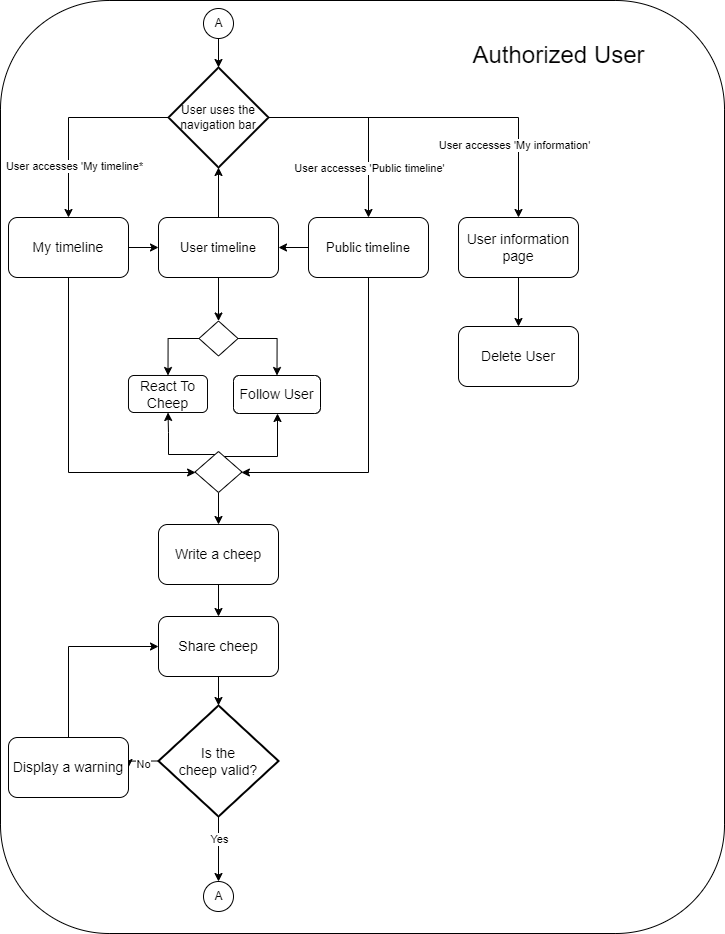

The diagram above was exported from draw.io. Its source (the exported page's mxGraphModel, read from the mxfile embedded in the PNG):
<mxGraphModel dx="788" dy="1640" grid="0" gridSize="10" guides="1" tooltips="1" connect="1" arrows="1" fold="1" page="0" pageScale="1" pageWidth="1100" pageHeight="850" math="0" shadow="0">
  <root>
    <mxCell id="0" />
    <mxCell id="1" parent="0" />
    <mxCell id="2" value="" style="rounded=1;whiteSpace=wrap;html=1;" vertex="1" parent="1">
      <mxGeometry x="800" y="93" width="724" height="933" as="geometry" />
    </mxCell>
    <mxCell id="3" value="A" style="ellipse;html=1;" vertex="1" parent="1">
      <mxGeometry x="1003" y="101" width="30" height="30" as="geometry" />
    </mxCell>
    <mxCell id="4" value="&lt;font style=&quot;font-size: 13px;&quot;&gt;User timeline&lt;/font&gt;" style="rounded=1;whiteSpace=wrap;html=1;" vertex="1" parent="1">
      <mxGeometry x="958" y="310" width="120" height="60" as="geometry" />
    </mxCell>
    <mxCell id="5" style="edgeStyle=orthogonalEdgeStyle;rounded=0;orthogonalLoop=1;jettySize=auto;html=1;exitX=1;exitY=0.5;exitDx=0;exitDy=0;entryX=0;entryY=0.5;entryDx=0;entryDy=0;" edge="1" source="7" target="4" parent="1">
      <mxGeometry relative="1" as="geometry" />
    </mxCell>
    <mxCell id="6" style="edgeStyle=orthogonalEdgeStyle;rounded=0;orthogonalLoop=1;jettySize=auto;html=1;exitX=0.5;exitY=1;exitDx=0;exitDy=0;" edge="1" source="7" target="37" parent="1">
      <mxGeometry relative="1" as="geometry">
        <mxPoint x="958" y="581" as="targetPoint" />
        <Array as="points">
          <mxPoint x="868" y="565" />
        </Array>
      </mxGeometry>
    </mxCell>
    <mxCell id="7" value="&lt;font style=&quot;font-size: 14px;&quot;&gt;My timeline&lt;/font&gt;" style="rounded=1;whiteSpace=wrap;html=1;" vertex="1" parent="1">
      <mxGeometry x="808" y="310" width="120" height="60" as="geometry" />
    </mxCell>
    <mxCell id="8" style="edgeStyle=orthogonalEdgeStyle;rounded=0;orthogonalLoop=1;jettySize=auto;html=1;exitX=0.5;exitY=1;exitDx=0;exitDy=0;entryX=0.5;entryY=0;entryDx=0;entryDy=0;" edge="1" source="9" target="10" parent="1">
      <mxGeometry relative="1" as="geometry" />
    </mxCell>
    <mxCell id="9" value="&lt;font style=&quot;font-size: 14px;&quot;&gt;Write a cheep&lt;/font&gt;" style="rounded=1;whiteSpace=wrap;html=1;" vertex="1" parent="1">
      <mxGeometry x="958" y="617" width="120" height="60" as="geometry" />
    </mxCell>
    <mxCell id="10" value="&lt;font style=&quot;font-size: 14px;&quot;&gt;Share cheep&lt;/font&gt;" style="rounded=1;whiteSpace=wrap;html=1;" vertex="1" parent="1">
      <mxGeometry x="958" y="709" width="120" height="60" as="geometry" />
    </mxCell>
    <mxCell id="11" style="edgeStyle=orthogonalEdgeStyle;rounded=0;orthogonalLoop=1;jettySize=auto;html=1;exitX=0;exitY=0.5;exitDx=0;exitDy=0;exitPerimeter=0;entryX=1;entryY=0.5;entryDx=0;entryDy=0;" edge="1" source="15" target="17" parent="1">
      <mxGeometry relative="1" as="geometry" />
    </mxCell>
    <mxCell id="12" value="No" style="edgeLabel;html=1;align=center;verticalAlign=middle;resizable=0;points=[];" vertex="1" connectable="0" parent="11">
      <mxGeometry x="-0.1212" y="2" relative="1" as="geometry">
        <mxPoint as="offset" />
      </mxGeometry>
    </mxCell>
    <mxCell id="13" style="edgeStyle=orthogonalEdgeStyle;rounded=0;orthogonalLoop=1;jettySize=auto;html=1;exitX=0.5;exitY=1;exitDx=0;exitDy=0;exitPerimeter=0;entryX=0.5;entryY=0;entryDx=0;entryDy=0;" edge="1" source="15" target="19" parent="1">
      <mxGeometry relative="1" as="geometry" />
    </mxCell>
    <mxCell id="14" value="Yes" style="edgeLabel;html=1;align=center;verticalAlign=middle;resizable=0;points=[];" vertex="1" connectable="0" parent="13">
      <mxGeometry x="-0.3239" relative="1" as="geometry">
        <mxPoint as="offset" />
      </mxGeometry>
    </mxCell>
    <mxCell id="15" value="&lt;font style=&quot;font-size: 14px;&quot;&gt;Is the &lt;br&gt;cheep valid?&lt;/font&gt;" style="strokeWidth=2;html=1;shape=mxgraph.flowchart.decision;whiteSpace=wrap;" vertex="1" parent="1">
      <mxGeometry x="958" y="798" width="120" height="111" as="geometry" />
    </mxCell>
    <mxCell id="16" style="edgeStyle=orthogonalEdgeStyle;rounded=0;orthogonalLoop=1;jettySize=auto;html=1;exitX=0.5;exitY=0;exitDx=0;exitDy=0;entryX=0;entryY=0.5;entryDx=0;entryDy=0;" edge="1" source="17" target="10" parent="1">
      <mxGeometry relative="1" as="geometry" />
    </mxCell>
    <mxCell id="17" value="&lt;font style=&quot;font-size: 14px;&quot;&gt;Display a warning&lt;/font&gt;" style="rounded=1;whiteSpace=wrap;html=1;" vertex="1" parent="1">
      <mxGeometry x="808" y="830" width="120" height="60" as="geometry" />
    </mxCell>
    <mxCell id="18" style="edgeStyle=orthogonalEdgeStyle;rounded=0;orthogonalLoop=1;jettySize=auto;html=1;exitX=0.5;exitY=1;exitDx=0;exitDy=0;entryX=0.5;entryY=0;entryDx=0;entryDy=0;entryPerimeter=0;" edge="1" source="10" target="15" parent="1">
      <mxGeometry relative="1" as="geometry" />
    </mxCell>
    <mxCell id="19" value="A" style="ellipse;html=1;" vertex="1" parent="1">
      <mxGeometry x="1003" y="974" width="30" height="30" as="geometry" />
    </mxCell>
    <mxCell id="20" style="edgeStyle=orthogonalEdgeStyle;rounded=0;orthogonalLoop=1;jettySize=auto;html=1;exitX=0.5;exitY=1;exitDx=0;exitDy=0;" edge="1" source="21" target="45" parent="1">
      <mxGeometry relative="1" as="geometry">
        <mxPoint x="1318" y="416" as="targetPoint" />
      </mxGeometry>
    </mxCell>
    <mxCell id="21" value="&lt;font style=&quot;font-size: 14px;&quot;&gt;User information page&lt;/font&gt;" style="rounded=1;whiteSpace=wrap;html=1;" vertex="1" parent="1">
      <mxGeometry x="1258" y="310" width="120" height="60" as="geometry" />
    </mxCell>
    <mxCell id="22" style="edgeStyle=orthogonalEdgeStyle;rounded=0;orthogonalLoop=1;jettySize=auto;html=1;exitX=0;exitY=0.5;exitDx=0;exitDy=0;exitPerimeter=0;entryX=0.5;entryY=0;entryDx=0;entryDy=0;" edge="1" source="28" target="7" parent="1">
      <mxGeometry relative="1" as="geometry" />
    </mxCell>
    <mxCell id="23" value="User accesses 'My timeline*" style="edgeLabel;html=1;align=center;verticalAlign=middle;resizable=0;points=[];" vertex="1" connectable="0" parent="22">
      <mxGeometry x="-0.4127" y="1" relative="1" as="geometry">
        <mxPoint x="-37" y="47" as="offset" />
      </mxGeometry>
    </mxCell>
    <mxCell id="24" style="edgeStyle=orthogonalEdgeStyle;rounded=0;orthogonalLoop=1;jettySize=auto;html=1;exitX=1;exitY=0.5;exitDx=0;exitDy=0;exitPerimeter=0;entryX=0.5;entryY=0;entryDx=0;entryDy=0;" edge="1" source="28" target="32" parent="1">
      <mxGeometry relative="1" as="geometry" />
    </mxCell>
    <mxCell id="25" value="User accesses 'Public timeline'" style="edgeLabel;html=1;align=center;verticalAlign=middle;resizable=0;points=[];" vertex="1" connectable="0" parent="24">
      <mxGeometry x="0.4973" y="3" relative="1" as="geometry">
        <mxPoint x="-3" as="offset" />
      </mxGeometry>
    </mxCell>
    <mxCell id="26" style="edgeStyle=orthogonalEdgeStyle;rounded=0;orthogonalLoop=1;jettySize=auto;html=1;exitX=1;exitY=0.5;exitDx=0;exitDy=0;exitPerimeter=0;entryX=0.5;entryY=0;entryDx=0;entryDy=0;" edge="1" source="28" target="21" parent="1">
      <mxGeometry relative="1" as="geometry" />
    </mxCell>
    <mxCell id="27" value="User accesses 'My information'" style="edgeLabel;html=1;align=center;verticalAlign=middle;resizable=0;points=[];" vertex="1" connectable="0" parent="26">
      <mxGeometry x="0.6971" y="1" relative="1" as="geometry">
        <mxPoint x="-6" y="-19" as="offset" />
      </mxGeometry>
    </mxCell>
    <mxCell id="28" value="User uses the navigation bar" style="strokeWidth=2;html=1;shape=mxgraph.flowchart.decision;whiteSpace=wrap;" vertex="1" parent="1">
      <mxGeometry x="968" y="160" width="100" height="100" as="geometry" />
    </mxCell>
    <mxCell id="29" style="edgeStyle=orthogonalEdgeStyle;rounded=0;orthogonalLoop=1;jettySize=auto;html=1;exitX=0.5;exitY=1;exitDx=0;exitDy=0;entryX=0.5;entryY=0;entryDx=0;entryDy=0;entryPerimeter=0;" edge="1" source="3" target="28" parent="1">
      <mxGeometry relative="1" as="geometry" />
    </mxCell>
    <mxCell id="30" style="edgeStyle=orthogonalEdgeStyle;rounded=0;orthogonalLoop=1;jettySize=auto;html=1;exitX=0;exitY=0.5;exitDx=0;exitDy=0;entryX=1;entryY=0.5;entryDx=0;entryDy=0;" edge="1" source="32" target="4" parent="1">
      <mxGeometry relative="1" as="geometry" />
    </mxCell>
    <mxCell id="31" style="edgeStyle=orthogonalEdgeStyle;rounded=0;orthogonalLoop=1;jettySize=auto;html=1;exitX=0.5;exitY=1;exitDx=0;exitDy=0;" edge="1" source="32" target="37" parent="1">
      <mxGeometry relative="1" as="geometry">
        <mxPoint x="1168" y="441" as="targetPoint" />
        <Array as="points">
          <mxPoint x="1168" y="565" />
        </Array>
      </mxGeometry>
    </mxCell>
    <mxCell id="32" value="&lt;font style=&quot;font-size: 13px;&quot;&gt;Public timeline&lt;/font&gt;" style="rounded=1;whiteSpace=wrap;html=1;" vertex="1" parent="1">
      <mxGeometry x="1108" y="310" width="120" height="60" as="geometry" />
    </mxCell>
    <mxCell id="33" style="edgeStyle=orthogonalEdgeStyle;rounded=0;orthogonalLoop=1;jettySize=auto;html=1;exitX=0.5;exitY=0;exitDx=0;exitDy=0;entryX=0.5;entryY=1;entryDx=0;entryDy=0;entryPerimeter=0;" edge="1" source="4" target="28" parent="1">
      <mxGeometry relative="1" as="geometry" />
    </mxCell>
    <mxCell id="34" style="edgeStyle=orthogonalEdgeStyle;rounded=0;orthogonalLoop=1;jettySize=auto;html=1;" edge="1" source="37" target="9" parent="1">
      <mxGeometry relative="1" as="geometry" />
    </mxCell>
    <mxCell id="35" style="edgeStyle=orthogonalEdgeStyle;rounded=0;orthogonalLoop=1;jettySize=auto;html=1;entryX=0.5;entryY=1;entryDx=0;entryDy=0;" edge="1" source="37" target="38" parent="1">
      <mxGeometry relative="1" as="geometry">
        <Array as="points">
          <mxPoint x="968" y="547" />
          <mxPoint x="968" y="525" />
        </Array>
      </mxGeometry>
    </mxCell>
    <mxCell id="36" style="edgeStyle=orthogonalEdgeStyle;rounded=0;orthogonalLoop=1;jettySize=auto;html=1;" edge="1" source="37" target="39" parent="1">
      <mxGeometry relative="1" as="geometry">
        <Array as="points">
          <mxPoint x="1077" y="549" />
        </Array>
      </mxGeometry>
    </mxCell>
    <mxCell id="37" value="" style="rhombus;whiteSpace=wrap;html=1;" vertex="1" parent="1">
      <mxGeometry x="994.5" y="544" width="47" height="41" as="geometry" />
    </mxCell>
    <mxCell id="38" value="&lt;font style=&quot;font-size: 14px;&quot;&gt;React To Cheep&lt;/font&gt;" style="rounded=1;whiteSpace=wrap;html=1;" vertex="1" parent="1">
      <mxGeometry x="928" y="468" width="79" height="37" as="geometry" />
    </mxCell>
    <mxCell id="39" value="&lt;font style=&quot;font-size: 14px;&quot;&gt;Follow User&lt;/font&gt;" style="rounded=1;whiteSpace=wrap;html=1;" vertex="1" parent="1">
      <mxGeometry x="1033" y="468" width="87" height="38" as="geometry" />
    </mxCell>
    <mxCell id="40" style="edgeStyle=orthogonalEdgeStyle;rounded=0;orthogonalLoop=1;jettySize=auto;html=1;entryX=0.5;entryY=0;entryDx=0;entryDy=0;exitX=0;exitY=0.5;exitDx=0;exitDy=0;" edge="1" source="42" target="38" parent="1">
      <mxGeometry relative="1" as="geometry">
        <Array as="points">
          <mxPoint x="968" y="431" />
        </Array>
      </mxGeometry>
    </mxCell>
    <mxCell id="41" style="edgeStyle=orthogonalEdgeStyle;rounded=0;orthogonalLoop=1;jettySize=auto;html=1;entryX=0.5;entryY=0;entryDx=0;entryDy=0;" edge="1" source="42" target="39" parent="1">
      <mxGeometry relative="1" as="geometry">
        <Array as="points">
          <mxPoint x="1077" y="431" />
        </Array>
      </mxGeometry>
    </mxCell>
    <mxCell id="42" value="" style="rhombus;whiteSpace=wrap;html=1;" vertex="1" parent="1">
      <mxGeometry x="998.5" y="413.5" width="39" height="35" as="geometry" />
    </mxCell>
    <mxCell id="43" style="edgeStyle=orthogonalEdgeStyle;rounded=0;orthogonalLoop=1;jettySize=auto;html=1;entryX=0.5;entryY=0;entryDx=0;entryDy=0;" edge="1" source="4" target="42" parent="1">
      <mxGeometry relative="1" as="geometry" />
    </mxCell>
    <mxCell id="44" value="&lt;font style=&quot;font-size: 24px;&quot;&gt;Authorized User&lt;/font&gt;" style="text;html=1;align=center;verticalAlign=middle;resizable=0;points=[];autosize=1;strokeColor=none;fillColor=none;" vertex="1" parent="1">
      <mxGeometry x="1263" y="127" width="190" height="41" as="geometry" />
    </mxCell>
    <mxCell id="45" value="&lt;font style=&quot;font-size: 14px;&quot;&gt;Delete User&lt;/font&gt;" style="rounded=1;whiteSpace=wrap;html=1;" vertex="1" parent="1">
      <mxGeometry x="1258" y="419" width="120" height="60" as="geometry" />
    </mxCell>
  </root>
</mxGraphModel>